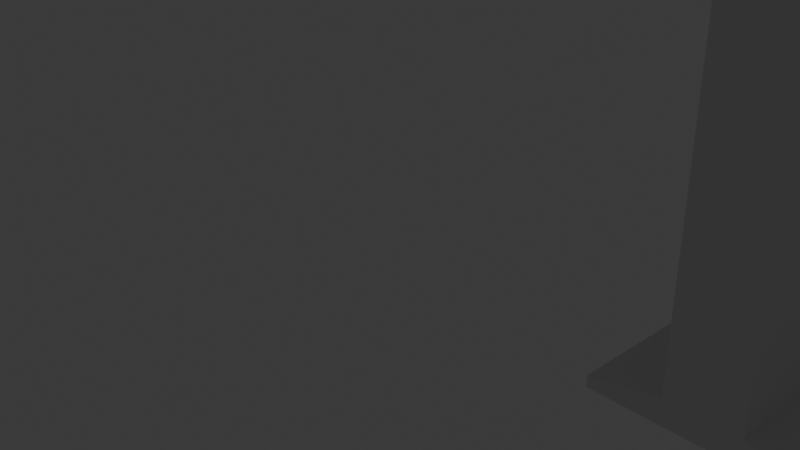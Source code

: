 # Source: objetos2.blend  (saved by Blender 4.2.66; exported with 4.5.12 LTS)
import bpy
from mathutils import Matrix  # noqa: F401  (used for matrix-valued properties, if any)

bpy.ops.wm.read_factory_settings(use_empty=True)
scene = bpy.context.scene
scene.name = 'Scene'

# ---- collections
col_collection = bpy.data.collections.new('Collection'); scene.collection.children.link(col_collection)

# ---- world
world_world = bpy.data.worlds.new('World'); scene.world = world_world
world_world.use_nodes = True; world_world.node_tree.nodes.clear()
_N = world_world.node_tree.nodes; _L = world_world.node_tree.links
n0 = _N.new('ShaderNodeOutputWorld'); n0.name = 'World Output'; n0.location = (300, 300)
n1 = _N.new('ShaderNodeBackground'); n1.name = 'Background'; n1.location = (10, 300)
n1.inputs[0].default_value = (0.05088, 0.05088, 0.05088, 1.0)
_L.new(n1.outputs[0], n0.inputs[0])
n0.is_active_output = True
world_world.color = (0.05088, 0.05088, 0.05088)
world_world.sun_shadow_jitter_overblur = 0.0

# ---- cameras
cam_camera = bpy.data.cameras.new('Camera')
cam_camera.clip_end = 100.0
cam_camera.ortho_scale = 7.314

# ---- lights
light_light = bpy.data.lights.new('Light', 'POINT')
light_light.energy = 1000.0
light_light.shadow_soft_size = 0.1

# ---- meshes
me_plane = bpy.data.meshes.new('Plane')
me_plane.from_pydata([(-1.0, -0.2484, 0.0), (1.0, -0.2484, 0.0), (-1.0, 0.2484, 0.0), (1.0, 0.2484, 0.0), (-1.0, -0.2484, 0.1089), (1.0, -0.2484, 0.1089), (-1.0, 0.2484, 0.1089), (1.0, 0.2484, 0.1089), (-0.3333, -0.2484, 0.0), (0.3333, -0.2484, 0.0), (0.3333, 0.2484, 0.0), (-0.3333, 0.2484, 0.0), (-0.3333, -0.2484, 0.2307), (0.3333, -0.2484, 0.2307), (0.3333, 0.2484, 0.2307), (-0.3333, 0.2484, 0.2307), (-0.3333, -0.2484, 3.876), (0.3333, -0.2484, 3.876), (0.3333, 0.2484, 3.876), (-0.3333, 0.2484, 3.876), (1.0, -0.2484, 0.1089), (1.0, 0.2484, 0.1089), (-0.7813, -0.2995, 4.765), (0.7813, -0.2995, 4.765), (0.7813, 0.2995, 4.765), (-0.7813, 0.2995, 4.765), (-1.0, 0.1469, 0.0), (-1.0, -0.1286, 0.0), (1.0, -0.1286, 0.0), (1.0, 0.1469, 0.0), (-1.0, 0.1469, 0.1089), (-1.0, -0.1286, 0.1089), (-0.3333, -0.1286, 0.2307), (-0.3333, 0.1469, 0.2307), (0.3333, -0.1286, 0.2307), (0.3333, 0.1469, 0.2307), (-0.3333, 0.1469, 0.0), (-0.3333, -0.1286, 0.0), (0.3333, 0.1469, 0.0), (0.3333, -0.1286, 0.0), (-0.3333, -0.1286, 3.876), (-0.3333, 0.1469, 3.876), (0.3333, -0.1286, 3.876), (0.3333, 0.1469, 3.876), (-0.7813, -0.1464, 4.765), (-0.7813, 0.163, 4.765), (0.7813, -0.1464, 4.765), (0.7813, 0.163, 4.765), (-0.7813, -0.2995, 4.872), (0.7813, -0.2995, 4.872), (0.7813, 0.2995, 4.872), (-0.7813, 0.2995, 4.872), (-0.7813, 0.163, 5.281), (0.7813, 0.163, 5.281), (-0.7813, -0.1464, 5.281), (0.7813, -0.1464, 5.281)], [], [(38, 10, 3, 29), (13, 5, 7, 14, 35, 34), (1, 28, 29, 3, 7, 5), (27, 0, 4, 31), (11, 2, 6, 15), (9, 1, 5, 13), (0, 8, 12, 4), (8, 9, 13, 12), (3, 10, 14, 7), (10, 11, 15, 14), (30, 33, 15, 6), (35, 14, 18, 43), (26, 2, 11, 36), (36, 11, 10, 38), (43, 18, 24, 47), (14, 15, 19, 18), (12, 13, 17, 16), (32, 12, 16, 40), (5, 7, 21, 20), (7, 20, 5, 21), (47, 24, 50, 53), (18, 19, 25, 24), (40, 16, 22, 44), (16, 17, 23, 22), (19, 41, 45, 25), (41, 40, 44, 45), (45, 44, 54, 52), (46, 47, 53, 55), (15, 33, 41, 19), (33, 32, 40, 41), (17, 42, 46, 23), (42, 43, 47, 46), (8, 37, 39, 9), (37, 36, 38, 39), (0, 27, 37, 8), (27, 26, 36, 37), (13, 34, 42, 17), (34, 35, 43, 42), (4, 12, 32, 31), (31, 32, 33, 30), (2, 26, 30, 6), (26, 27, 31, 30), (9, 39, 28, 1), (39, 38, 29, 28), (52, 53, 50, 51), (48, 49, 55, 54), (54, 55, 53, 52), (24, 25, 51, 50), (23, 46, 55, 49), (44, 22, 48, 54), (25, 45, 52, 51), (22, 23, 49, 48)])
_uv = me_plane.uv_layers.new(name='UVMap')
_uv.uv.foreach_set('vector', [0.6667, 0.6585, 0.6667, 1.0, 1.0, 1.0, 1.0, 0.6585, 0.6667, 0.0, 1.0, 0.0, 1.0, 1.0, 0.6667, 1.0, 0.6667, 0.6585, 0.6667, 0.3252, 1.0, 0.0, 1.0, 0.3252, 1.0, 0.6585, 1.0, 1.0, 1.0, 1.0, 1.0, 0.0, 0.0, 0.3252, 0.0, 0.0, 0.0, 0.0, 0.0, 0.3252, 0.3333, 1.0, 0.0, 1.0, 0.0, 1.0, 0.3333, 1.0, 0.6667, 0.0, 1.0, 0.0, 1.0, 0.0, 0.6667, 0.0, 0.0, 0.0, 0.3333, 0.0, 0.3333, 0.0, 0.0, 0.0, 0.3333, 0.0, 0.6667, 0.0, 0.6667, 0.0, 0.3333, 0.0, 1.0, 1.0, 0.6667, 1.0, 0.6667, 1.0, 1.0, 1.0, 0.6667, 1.0, 0.3333, 1.0, 0.3333, 1.0, 0.6667, 1.0, 0.0, 0.6585, 0.3333, 0.6585, 0.3333, 1.0, 0.0, 1.0, 0.6667, 0.6585, 0.6667, 1.0, 0.6667, 1.0, 0.6667, 0.6585, 0.0, 0.6585, 0.0, 1.0, 0.3333, 1.0, 0.3333, 0.6585, 0.3333, 0.6585, 0.3333, 1.0, 0.6667, 1.0, 0.6667, 0.6585, 0.6667, 0.6585, 0.6667, 1.0, 0.6667, 1.0, 0.6667, 0.6585, 0.6667, 1.0, 0.3333, 1.0, 0.3333, 1.0, 0.6667, 1.0, 0.3333, 0.0, 0.6667, 0.0, 0.6667, 0.0, 0.3333, 0.0, 0.3333, 0.3252, 0.3333, 0.0, 0.3333, 0.0, 0.3333, 0.3252, 1.0, 0.0, 1.0, 1.0, 1.0, 1.0, 1.0, 0.0, 1.0, 1.0, 1.0, 0.0, 1.0, 0.0, 1.0, 1.0, 0.6667, 0.6585, 0.6667, 1.0, 0.6667, 1.0, 0.6667, 0.6585, 0.6667, 1.0, 0.3333, 1.0, 0.3333, 1.0, 0.6667, 1.0, 0.3333, 0.3252, 0.3333, 0.0, 0.3333, 0.0, 0.3333, 0.3252, 0.3333, 0.0, 0.6667, 0.0, 0.6667, 0.0, 0.3333, 0.0, 0.3333, 1.0, 0.3333, 0.6585, 0.3333, 0.6585, 0.3333, 1.0, 0.3333, 0.6585, 0.3333, 0.3252, 0.3333, 0.3252, 0.3333, 0.6585, 0.3333, 0.6585, 0.3333, 0.3252, 0.3333, 0.3252, 0.3333, 0.6585, 0.6667, 0.3252, 0.6667, 0.6585, 0.6667, 0.6585, 0.6667, 0.3252, 0.3333, 1.0, 0.3333, 0.6585, 0.3333, 0.6585, 0.3333, 1.0, 0.3333, 0.6585, 0.3333, 0.3252, 0.3333, 0.3252, 0.3333, 0.6585, 0.6667, 0.0, 0.6667, 0.3252, 0.6667, 0.3252, 0.6667, 0.0, 0.6667, 0.3252, 0.6667, 0.6585, 0.6667, 0.6585, 0.6667, 0.3252, 0.3333, 0.0, 0.3333, 0.3252, 0.6667, 0.3252, 0.6667, 0.0, 0.3333, 0.3252, 0.3333, 0.6585, 0.6667, 0.6585, 0.6667, 0.3252, 0.0, 0.0, 0.0, 0.3252, 0.3333, 0.3252, 0.3333, 0.0, 0.0, 0.3252, 0.0, 0.6585, 0.3333, 0.6585, 0.3333, 0.3252, 0.6667, 0.0, 0.6667, 0.3252, 0.6667, 0.3252, 0.6667, 0.0, 0.6667, 0.3252, 0.6667, 0.6585, 0.6667, 0.6585, 0.6667, 0.3252, 0.0, 0.0, 0.3333, 0.0, 0.3333, 0.3252, 0.0, 0.3252, 0.0, 0.3252, 0.3333, 0.3252, 0.3333, 0.6585, 0.0, 0.6585, 0.0, 1.0, 0.0, 0.6585, 0.0, 0.6585, 0.0, 1.0, 0.0, 0.6585, 0.0, 0.3252, 0.0, 0.3252, 0.0, 0.6585, 0.6667, 0.0, 0.6667, 0.3252, 1.0, 0.3252, 1.0, 0.0, 0.6667, 0.3252, 0.6667, 0.6585, 1.0, 0.6585, 1.0, 0.3252, 0.3333, 0.6585, 0.6667, 0.6585, 0.6667, 1.0, 0.3333, 1.0, 0.3333, 0.0, 0.6667, 0.0, 0.6667, 0.3252, 0.3333, 0.3252, 0.3333, 0.3252, 0.6667, 0.3252, 0.6667, 0.6585, 0.3333, 0.6585, 0.6667, 1.0, 0.3333, 1.0, 0.3333, 1.0, 0.6667, 1.0, 0.6667, 0.0, 0.6667, 0.3252, 0.6667, 0.3252, 0.6667, 0.0, 0.3333, 0.3252, 0.3333, 0.0, 0.3333, 0.0, 0.3333, 0.3252, 0.3333, 1.0, 0.3333, 0.6585, 0.3333, 0.6585, 0.3333, 1.0, 0.3333, 0.0, 0.6667, 0.0, 0.6667, 0.0, 0.3333, 0.0])
me_plane.update()
me_plane_001 = bpy.data.meshes.new('Plane.001')
me_plane_001.from_pydata([(-7.622, 0.4797, -0.4593), (-5.983, 0.4797, -0.4593), (-7.622, 1.865, -0.04785), (-5.983, 1.865, -0.04785), (-7.622, 1.632, 0.1244), (-7.622, 0.2474, -0.287), (-5.983, 0.2474, -0.287), (-5.983, 1.632, 0.1244), (-5.354, 0.5001, -0.4579), (-3.715, 0.5001, -0.4579), (-5.354, 1.885, -0.04648), (-3.715, 1.885, -0.04648), (-5.354, 1.653, 0.1258), (-5.354, 0.2677, -0.2857), (-3.715, 0.2677, -0.2857), (-3.715, 1.653, 0.1258)], [], [(0, 2, 3, 1), (5, 6, 7, 4), (1, 3, 7, 6), (2, 0, 5, 4), (3, 2, 4, 7), (0, 1, 6, 5), (8, 10, 11, 9), (13, 14, 15, 12), (9, 11, 15, 14), (10, 8, 13, 12), (11, 10, 12, 15), (8, 9, 14, 13)])
_uv = me_plane_001.uv_layers.new(name='UVMap')
_uv.uv.foreach_set('vector', [0.0, 0.0, 0.0, 1.0, 1.0, 1.0, 1.0, 0.0, 0.0, 0.0, 1.0, 0.0, 1.0, 1.0, 0.0, 1.0, 1.0, 0.0, 1.0, 1.0, 1.0, 1.0, 1.0, 0.0, 0.0, 1.0, 0.0, 0.0, 0.0, 0.0, 0.0, 1.0, 1.0, 1.0, 0.0, 1.0, 0.0, 1.0, 1.0, 1.0, 0.0, 0.0, 1.0, 0.0, 1.0, 0.0, 0.0, 0.0, 0.0, 0.0, 0.0, 1.0, 1.0, 1.0, 1.0, 0.0, 0.0, 0.0, 1.0, 0.0, 1.0, 1.0, 0.0, 1.0, 1.0, 0.0, 1.0, 1.0, 1.0, 1.0, 1.0, 0.0, 0.0, 1.0, 0.0, 0.0, 0.0, 0.0, 0.0, 1.0, 1.0, 1.0, 0.0, 1.0, 0.0, 1.0, 1.0, 1.0, 0.0, 0.0, 1.0, 0.0, 1.0, 0.0, 0.0, 0.0])
me_plane_001.update()
me_plane_002 = bpy.data.meshes.new('Plane.002')
me_plane_002.from_pydata([(-7.622, 0.4797, -0.4593), (-5.983, 0.4797, -0.4593), (-7.622, 1.865, -0.04785), (-5.983, 1.865, -0.04785), (-7.622, 1.632, 0.1244), (-7.622, 0.2474, -0.287), (-5.983, 0.2474, -0.287), (-5.983, 1.632, 0.1244), (-5.354, 0.5001, -0.4579), (-3.715, 0.5001, -0.4579), (-5.354, 1.885, -0.04648), (-3.715, 1.885, -0.04648), (-5.354, 1.653, 0.1258), (-5.354, 0.2677, -0.2857), (-3.715, 0.2677, -0.2857), (-3.715, 1.653, 0.1258)], [], [(0, 2, 3, 1), (5, 6, 7, 4), (1, 3, 7, 6), (2, 0, 5, 4), (3, 2, 4, 7), (0, 1, 6, 5), (8, 10, 11, 9), (13, 14, 15, 12), (9, 11, 15, 14), (10, 8, 13, 12), (11, 10, 12, 15), (8, 9, 14, 13)])
_uv = me_plane_002.uv_layers.new(name='UVMap')
_uv.uv.foreach_set('vector', [0.0, 0.0, 0.0, 1.0, 1.0, 1.0, 1.0, 0.0, 0.0, 0.0, 1.0, 0.0, 1.0, 1.0, 0.0, 1.0, 1.0, 0.0, 1.0, 1.0, 1.0, 1.0, 1.0, 0.0, 0.0, 1.0, 0.0, 0.0, 0.0, 0.0, 0.0, 1.0, 1.0, 1.0, 0.0, 1.0, 0.0, 1.0, 1.0, 1.0, 0.0, 0.0, 1.0, 0.0, 1.0, 0.0, 0.0, 0.0, 0.0, 0.0, 0.0, 1.0, 1.0, 1.0, 1.0, 0.0, 0.0, 0.0, 1.0, 0.0, 1.0, 1.0, 0.0, 1.0, 1.0, 0.0, 1.0, 1.0, 1.0, 1.0, 1.0, 0.0, 0.0, 1.0, 0.0, 0.0, 0.0, 0.0, 0.0, 1.0, 1.0, 1.0, 0.0, 1.0, 0.0, 1.0, 1.0, 1.0, 0.0, 0.0, 1.0, 0.0, 1.0, 0.0, 0.0, 0.0])
me_plane_002.update()

# ---- objects
ob_light = bpy.data.objects.new('Light', light_light)
ob_camera = bpy.data.objects.new('Camera', cam_camera)
ob_plane = bpy.data.objects.new('Plane', me_plane)
ob_plane_001 = bpy.data.objects.new('Plane.001', me_plane_001)
ob_plane_002 = bpy.data.objects.new('Plane.002', me_plane_002)

# ---- transforms, parenting, visibility, modifiers, constraints
ob_light.location = (4.076, 1.005, 5.904)
ob_light.rotation_euler = (0.6503, 0.05522, 1.866)
ob_light.lock_rotations_4d = False
ob_light.empty_display_type = 'ARROWS'
ob_light.color = (0.0, 0.0, 0.0, 0.0)
ob_light.lineart.crease_threshold = 0.0
ob_camera.location = (7.359, -6.926, 4.958)
ob_camera.rotation_euler = (1.109, 0.0, 0.8149)
ob_camera.lock_rotations_4d = False
ob_camera.empty_display_type = 'ARROWS'
ob_camera.color = (0.0, 0.0, 0.0, 0.0)
ob_camera.display_type = 'WIRE'
ob_camera.lineart.crease_threshold = 0.0
ob_plane.location = (4.147, 0.0, 0.0)
ob_plane.scale = (1.0, 3.918, 1.0)
ob_plane_001.location = (5.886, -1.188, 5.152)
ob_plane_001.scale = (0.3135, 0.284, 0.6052)
ob_plane_002.location = (2.41, 1.249, 5.131)
ob_plane_002.rotation_euler = (0.1161, 0.001102, 6286.0)
ob_plane_002.scale = (0.3135, 0.284, 0.6052)

# ---- collection membership
col_collection.objects.link(ob_light)
col_collection.objects.link(ob_camera)
col_collection.objects.link(ob_plane)
col_collection.objects.link(ob_plane_001)
col_collection.objects.link(ob_plane_002)

# ---- scene / render settings (as saved in the file)
scene.camera = ob_camera
scene.frame_start = 1; scene.frame_end = 250; scene.frame_set(1)
scene.render.engine = 'BLENDER_EEVEE_NEXT'
bpy.context.view_layer.update()
